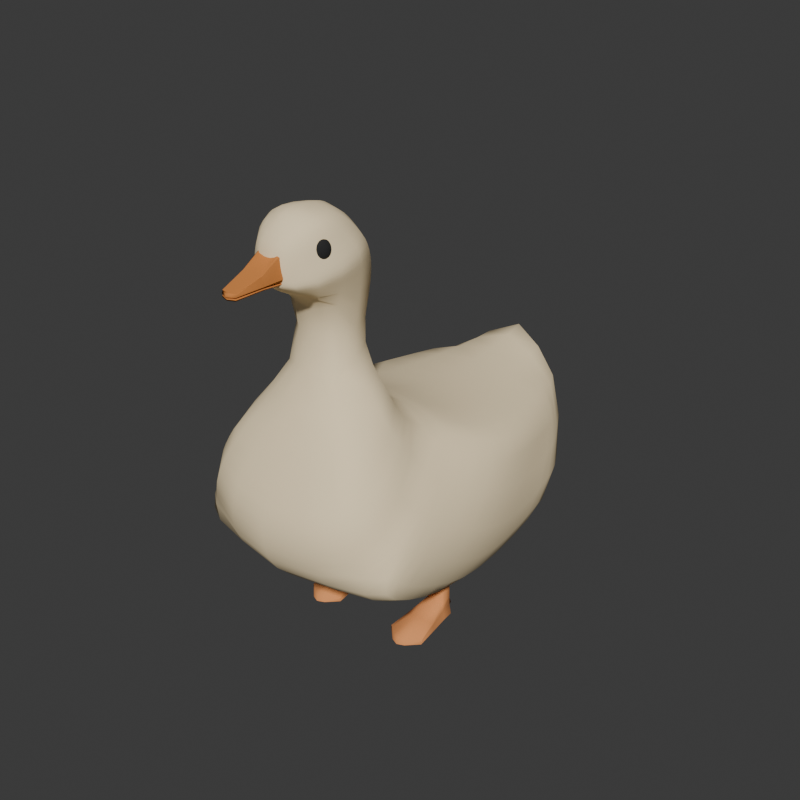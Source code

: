 # Source: goose.blend  (saved by Blender 4.4.32; exported with 4.5.12 LTS)
import bpy
from mathutils import Matrix  # noqa: F401  (used for matrix-valued properties, if any)

bpy.ops.wm.read_factory_settings(use_empty=True)
scene = bpy.context.scene
scene.name = 'Scene'

# ---- materials (node trees are filled in below, after node groups)
mat_govde = bpy.data.materials.new('govde')
mat_siyah = bpy.data.materials.new('siyah')
mat_gaga = bpy.data.materials.new('gaga')
mat_ayak = bpy.data.materials.new('ayak')

# ---- node groups
ng_smooth_by_angle = bpy.data.node_groups.new('Smooth by Angle', 'GeometryNodeTree')
_s = ng_smooth_by_angle.interface.new_socket(name='Mesh', in_out='OUTPUT', socket_type='NodeSocketGeometry')
_s = ng_smooth_by_angle.interface.new_socket(name='Mesh', in_out='INPUT', socket_type='NodeSocketGeometry')
_s = ng_smooth_by_angle.interface.new_socket(name='Angle', in_out='INPUT', socket_type='NodeSocketFloat')
_s.subtype = 'ANGLE'
_s.default_value = 0.5236
_s.min_value = 0.0
_s.max_value = 3.142
_s.description = 'Maximum face angle for smooth edges'
_s = ng_smooth_by_angle.interface.new_socket(name='Ignore Sharpness', in_out='INPUT', socket_type='NodeSocketBool')
_s.force_non_field = True
ng_smooth_by_angle.description = 'Set the sharpness of mesh edges based on the angle between the neighboring faces'
ng_smooth_by_angle.is_modifier = True
_N = ng_smooth_by_angle.nodes; _L = ng_smooth_by_angle.links
n0 = _N.new('GeometryNodeSetShadeSmooth'); n0.name = 'Set Shade Smooth'; n0.location = (120, -80)
n0.domain = 'EDGE'
n1 = _N.new('GeometryNodeSetShadeSmooth'); n1.name = 'Set Shade Smooth.001'; n1.location = (300, -80)
n2 = _N.new('NodeGroupOutput'); n2.name = 'Group Output'; n2.location = (480, -80)
n3 = _N.new('GeometryNodeInputMeshEdgeAngle'); n3.name = 'Edge Angle'; n3.location = (-440, -240)
n4 = _N.new('NodeGroupInput'); n4.name = 'Group Input'; n4.location = (-80, -80)
n5 = _N.new('GeometryNodeInputEdgeSmooth'); n5.name = 'Is Edge Smooth'; n5.location = (-260, -120)
n6 = _N.new('GeometryNodeInputShadeSmooth'); n6.name = 'Is Shade Smooth'; n6.location = (-440, -397)
n7 = _N.new('FunctionNodeCompare'); n7.name = 'Compare'; n7.location = (-260, -260)
n7.operation = 'LESS_EQUAL'
n7.inputs[6].default_value = (0.0, 0.0, 0.0, 0.0)
n7.inputs[7].default_value = (0.0, 0.0, 0.0, 0.0)
n8 = _N.new('FunctionNodeBooleanMath'); n8.name = 'Boolean Math.001'; n8.location = (-80, -260)
n9 = _N.new('NodeGroupInput'); n9.name = 'Group Input.001'; n9.location = (-440, -329)
n10 = _N.new('NodeGroupInput'); n10.name = 'Group Input.002'; n10.location = (-259, -189)
n11 = _N.new('FunctionNodeBooleanMath'); n11.name = 'Boolean Math'; n11.location = (-80, -149)
n11.operation = 'OR'
n12 = _N.new('FunctionNodeBooleanMath'); n12.name = 'Boolean Math.002'; n12.location = (-260, -380)
n12.operation = 'OR'
n13 = _N.new('NodeGroupInput'); n13.name = 'Group Input.003'; n13.location = (-440, -460)
_L.new(n3.outputs[0], n7.inputs[0])
_L.new(n1.outputs[0], n2.inputs[0])
_L.new(n9.outputs[1], n7.inputs[1])
_L.new(n7.outputs[0], n8.inputs[0])
_L.new(n4.outputs[0], n0.inputs[0])
_L.new(n0.outputs[0], n1.inputs[0])
_L.new(n8.outputs[0], n0.inputs[2])
_L.new(n10.outputs[2], n11.inputs[1])
_L.new(n5.outputs[0], n11.inputs[0])
_L.new(n11.outputs[0], n0.inputs[1])
_L.new(n13.outputs[2], n12.inputs[1])
_L.new(n6.outputs[0], n12.inputs[0])
_L.new(n12.outputs[0], n8.inputs[1])
n2.is_active_output = True
ng_smooth_by_angle_002 = bpy.data.node_groups.new('Smooth by Angle.002', 'GeometryNodeTree')
_s = ng_smooth_by_angle_002.interface.new_socket(name='Mesh', in_out='OUTPUT', socket_type='NodeSocketGeometry')
_s = ng_smooth_by_angle_002.interface.new_socket(name='Mesh', in_out='INPUT', socket_type='NodeSocketGeometry')
_s = ng_smooth_by_angle_002.interface.new_socket(name='Angle', in_out='INPUT', socket_type='NodeSocketFloat')
_s.subtype = 'ANGLE'
_s.default_value = 0.5236
_s.min_value = 0.0
_s.max_value = 3.142
_s.description = 'Maximum face angle for smooth edges'
_s = ng_smooth_by_angle_002.interface.new_socket(name='Ignore Sharpness', in_out='INPUT', socket_type='NodeSocketBool')
_s.force_non_field = True
ng_smooth_by_angle_002.description = 'Set the sharpness of mesh edges based on the angle between the neighboring faces'
ng_smooth_by_angle_002.is_modifier = True
_N = ng_smooth_by_angle_002.nodes; _L = ng_smooth_by_angle_002.links
n0 = _N.new('GeometryNodeSetShadeSmooth'); n0.name = 'Set Shade Smooth'; n0.location = (120, -80)
n0.domain = 'EDGE'
n1 = _N.new('GeometryNodeSetShadeSmooth'); n1.name = 'Set Shade Smooth.001'; n1.location = (300, -80)
n2 = _N.new('NodeGroupOutput'); n2.name = 'Group Output'; n2.location = (480, -80)
n3 = _N.new('GeometryNodeInputMeshEdgeAngle'); n3.name = 'Edge Angle'; n3.location = (-440, -240)
n4 = _N.new('NodeGroupInput'); n4.name = 'Group Input'; n4.location = (-80, -80)
n5 = _N.new('GeometryNodeInputEdgeSmooth'); n5.name = 'Is Edge Smooth'; n5.location = (-260, -120)
n6 = _N.new('GeometryNodeInputShadeSmooth'); n6.name = 'Is Shade Smooth'; n6.location = (-440, -397)
n7 = _N.new('FunctionNodeCompare'); n7.name = 'Compare'; n7.location = (-260, -260)
n7.operation = 'LESS_EQUAL'
n7.inputs[6].default_value = (0.0, 0.0, 0.0, 0.0)
n7.inputs[7].default_value = (0.0, 0.0, 0.0, 0.0)
n8 = _N.new('FunctionNodeBooleanMath'); n8.name = 'Boolean Math.001'; n8.location = (-80, -260)
n9 = _N.new('NodeGroupInput'); n9.name = 'Group Input.001'; n9.location = (-440, -329)
n10 = _N.new('NodeGroupInput'); n10.name = 'Group Input.002'; n10.location = (-259, -189)
n11 = _N.new('FunctionNodeBooleanMath'); n11.name = 'Boolean Math'; n11.location = (-80, -149)
n11.operation = 'OR'
n12 = _N.new('FunctionNodeBooleanMath'); n12.name = 'Boolean Math.002'; n12.location = (-260, -380)
n12.operation = 'OR'
n13 = _N.new('NodeGroupInput'); n13.name = 'Group Input.003'; n13.location = (-440, -460)
_L.new(n3.outputs[0], n7.inputs[0])
_L.new(n1.outputs[0], n2.inputs[0])
_L.new(n9.outputs[1], n7.inputs[1])
_L.new(n7.outputs[0], n8.inputs[0])
_L.new(n4.outputs[0], n0.inputs[0])
_L.new(n0.outputs[0], n1.inputs[0])
_L.new(n8.outputs[0], n0.inputs[2])
_L.new(n10.outputs[2], n11.inputs[1])
_L.new(n5.outputs[0], n11.inputs[0])
_L.new(n11.outputs[0], n0.inputs[1])
_L.new(n13.outputs[2], n12.inputs[1])
_L.new(n6.outputs[0], n12.inputs[0])
_L.new(n12.outputs[0], n8.inputs[1])
n2.is_active_output = True

# ---- material node trees
mat_govde.use_nodes = True; mat_govde.node_tree.nodes.clear()
_N = mat_govde.node_tree.nodes; _L = mat_govde.node_tree.links
n0 = _N.new('ShaderNodeBsdfPrincipled'); n0.name = 'Principled BSDF'; n0.location = (10, 300)
n0.inputs[0].default_value = (1.0, 0.8228, 0.5264, 1.0)
n0.inputs[2].default_value = 1.0
n0.inputs[3].default_value = 1.2
n1 = _N.new('ShaderNodeOutputMaterial'); n1.name = 'Material Output'; n1.location = (300, 300)
_L.new(n0.outputs[0], n1.inputs[0])
n1.is_active_output = True
mat_siyah.use_nodes = True; mat_siyah.node_tree.nodes.clear()
_N = mat_siyah.node_tree.nodes; _L = mat_siyah.node_tree.links
n0 = _N.new('ShaderNodeBsdfPrincipled'); n0.name = 'Principled BSDF'; n0.location = (10, 300)
n0.inputs[0].default_value = (0.01712, 0.01712, 0.01712, 1.0)
n0.inputs[2].default_value = 1.0
n1 = _N.new('ShaderNodeOutputMaterial'); n1.name = 'Material Output'; n1.location = (300, 300)
_L.new(n0.outputs[0], n1.inputs[0])
n1.is_active_output = True
mat_gaga.use_nodes = True; mat_gaga.node_tree.nodes.clear()
_N = mat_gaga.node_tree.nodes; _L = mat_gaga.node_tree.links
n0 = _N.new('ShaderNodeBsdfPrincipled'); n0.name = 'Principled BSDF'; n0.location = (10, 300)
n0.inputs[0].default_value = (0.6502, 0.2404, 0.06652, 1.0)
n0.inputs[2].default_value = 1.0
n0.inputs[3].default_value = 1.0
n1 = _N.new('ShaderNodeOutputMaterial'); n1.name = 'Material Output'; n1.location = (300, 300)
_L.new(n0.outputs[0], n1.inputs[0])
n1.is_active_output = True
mat_ayak.use_nodes = True; mat_ayak.node_tree.nodes.clear()
_N = mat_ayak.node_tree.nodes; _L = mat_ayak.node_tree.links
n0 = _N.new('ShaderNodeBsdfPrincipled'); n0.name = 'Principled BSDF'; n0.location = (10, 300)
n0.inputs[0].default_value = (0.814, 0.3216, 0.1115, 1.0)
n0.inputs[2].default_value = 1.0
n0.inputs[3].default_value = 1.4
n1 = _N.new('ShaderNodeOutputMaterial'); n1.name = 'Material Output'; n1.location = (300, 300)
_L.new(n0.outputs[0], n1.inputs[0])
n1.is_active_output = True

# ---- world
world_world = bpy.data.worlds.new('World'); scene.world = world_world
world_world.use_nodes = True; world_world.node_tree.nodes.clear()
_N = world_world.node_tree.nodes; _L = world_world.node_tree.links
n0 = _N.new('ShaderNodeOutputWorld'); n0.name = 'World Output'; n0.location = (300, 300)
n1 = _N.new('ShaderNodeBackground'); n1.name = 'Background'; n1.location = (10, 300)
n1.inputs[0].default_value = (0.05088, 0.05088, 0.05088, 1.0)
_L.new(n1.outputs[0], n0.inputs[0])
n0.is_active_output = True
world_world.color = (0.05088, 0.05088, 0.05088)
world_world.sun_shadow_jitter_overblur = 0.0

# ---- meshes
me_cube_001 = bpy.data.meshes.new('Cube.001')
me_cube_001.from_pydata([(0.0, -0.0199, -0.0232), (0.0, 0.07637, 0.1394), (0.0, -0.1396, 0.03403), (0.0, 0.0018, 0.1582), (0.0, -0.0676, -0.0152), (0.0, 0.0338, 0.1465), (0.0, 0.0309, -0.0239), (0.0, 0.1272, 0.1382), (0.0, 0.1038, -0.0132), (0.0, 0.1912, 0.1439), (0.0, 0.1368, 0.01583), (0.0, 0.2217, 0.1633), (0.0, 0.1914, 0.0712), (0.0, -0.1517, 0.0547), (0.0, -0.0163, 0.1671), (0.0, -0.0397, 0.1997), (0.0, -0.1483, 0.1195), (0.0, -0.1583, 0.0979), (0.0, -0.03613, 0.1853), (-0.08207, -0.1503, 0.1038), (-0.05807, -0.04503, 0.1848), (-0.09247, 0.1365, 0.02353), (-0.0555, 0.2033, 0.1305), (-0.08677, 0.164, 0.05383), (-0.1052, -0.1217, 0.0595), (-0.07697, -0.0243, 0.1434), (-0.07817, -0.1012, 0.146), (-0.1049, -0.0797, 0.1073), (0.0, -0.0309, 0.1758), (0.0, -0.1583, 0.069), (-0.07607, -0.1403, 0.1254), (-0.05207, -0.0488, 0.2008), (-0.06817, -0.1012, 0.1611), (0.0, -0.04147, 0.2255), (0.0, -0.1317, 0.1555), (-0.05207, -0.127, 0.1581), (-0.02021, -0.05037, 0.2278), (-0.02253, -0.0912, 0.2123), (0.0, -0.095, 0.2115), (-0.03157, -0.04471, 0.2715), (-0.0324, -0.09077, 0.2762), (-2.401e-11, -0.03991, 0.2754), (-2.401e-11, -0.09226, 0.2739), (-0.03636, -0.04644, 0.2976), (-0.03488, -0.09388, 0.2863), (-2.401e-11, -0.04148, 0.3007), (-0.03524, -0.04955, 0.3098), (-0.04137, -0.09655, 0.2955), (-2.401e-11, -0.04308, 0.3113), (-0.03325, -0.0531, 0.3199), (-0.04605, -0.09588, 0.3047), (-2.401e-11, -0.04853, 0.3197), (-0.02981, -0.05972, 0.3291), (-0.039, -0.09955, 0.3177), (-2.401e-11, -0.05346, 0.3263), (-0.02714, -0.06696, 0.3361), (-0.03508, -0.1058, 0.3278), (-8.776e-11, -0.06252, 0.3378), (-0.0222, -0.07788, 0.3427), (-0.03154, -0.1088, 0.3378), (-1.362e-10, -0.07399, 0.3454), (-0.01578, -0.09067, 0.3464), (-0.02239, -0.1115, 0.3434), (-1.362e-10, -0.08244, 0.3472), (-0.002575, -0.1042, 0.3496), (-0.01558, -0.1097, 0.3464), (-1.362e-10, -0.09831, 0.3496), (-1.362e-10, -0.1134, 0.348), (-0.02048, -0.1218, 0.2873), (-2.401e-11, -0.1222, 0.2833), (-0.02169, -0.1305, 0.2915), (-2.401e-11, -0.1309, 0.2911), (-0.02246, -0.1355, 0.2946), (-2.401e-11, -0.1354, 0.2949), (-0.01823, -0.1373, 0.2969), (-2.401e-11, -0.1364, 0.2976), (-0.01806, -0.1382, 0.3074), (-2.401e-11, -0.1372, 0.3071), (-0.01676, -0.1373, 0.3146), (-2.401e-11, -0.1364, 0.3153), (-0.01339, -0.1368, 0.3255), (-2.401e-11, -0.135, 0.3265), (-0.0138, -0.1232, 0.3393), (-8.776e-11, -0.1238, 0.341), (-6.143e-11, -0.1197, 0.3447), (-0.1083, -0.1115, 0.0449), (-0.1024, -0.0576, 0.0188), (-0.09507, -0.0162, -0.0065), (-0.1025, 0.0665, 0.1095), (-0.1046, 0.0183, 0.1182), (-0.08567, -0.0121, 0.1347), (-0.09467, 0.0292, -0.0075), (-0.09077, 0.1189, 0.1015), (-0.07977, 0.1533, 0.1012), (-0.1049, 0.1216, 0.0501), (-0.09617, 0.0951, 0.0103), (-0.09207, -0.147, 0.0822), (-0.06207, -0.0395, 0.1735), (-0.08917, -0.0972, 0.138), (-0.1026, -0.1282, 0.0394), (-0.08767, -0.0649, -0.001833), (-0.07697, -0.0202, -0.01137), (-0.09797, 0.07487, 0.1322), (-0.09767, 0.02977, 0.1364), (-0.07657, -0.0001, 0.1485), (-0.079, 0.0306, -0.0154), (-0.08597, 0.1257, 0.1277), (-0.06423, 0.1774, 0.1277), (-0.1015, 0.1348, 0.0384), (-0.08707, 0.1036, 0.001067), (-0.06207, -0.01887, 0.1553), (-0.09807, -0.1397, 0.0606), (-0.09937, -0.0893, 0.1212), (-0.1131, 0.0703, 0.0426), (-0.1198, 0.0188, 0.0476), (-0.1206, -0.0273, 0.0666), (-0.1119, -0.0685, 0.0943)], [], [(104, 110, 14, 3), (0, 4, 100, 101), (4, 2, 99, 100), (102, 103, 5, 1), (103, 104, 3, 5), (1, 7, 106, 102), (101, 105, 6, 0), (9, 11, 22, 107), (108, 23, 21, 109), (105, 109, 8, 6), (7, 9, 107, 106), (12, 23, 22, 11), (10, 21, 23, 12), (107, 22, 23, 108), (109, 21, 10, 8), (20, 26, 32, 31), (2, 13, 111, 99), (96, 29, 17, 19), (97, 98, 26, 20), (28, 97, 20, 18), (98, 96, 19, 26), (111, 13, 29, 96), (14, 110, 97, 28), (18, 20, 31, 15), (26, 19, 30, 32), (19, 17, 16, 30), (35, 37, 32), (30, 16, 34, 35), (31, 32, 37, 36), (15, 31, 36, 33), (38, 37, 35, 34), (36, 37, 40, 39), (30, 35, 32), (39, 40, 44, 43), (33, 36, 39, 41), (37, 38, 42, 40), (41, 39, 43, 45), (50, 47, 72, 74), (45, 43, 46, 48), (43, 44, 47, 46), (46, 47, 50, 49), (48, 46, 49, 51), (54, 52, 55, 57), (51, 49, 52, 54), (49, 50, 53, 52), (44, 40, 68, 70), (52, 53, 56, 55), (55, 56, 59, 58), (57, 55, 58, 60), (63, 61, 64, 66), (60, 58, 61, 63), (62, 59, 80, 82), (58, 59, 62, 61), (65, 67, 66, 64), (61, 62, 65, 64), (68, 69, 71, 70), (72, 73, 75, 74), (70, 71, 73, 72), (74, 75, 77, 76), (78, 79, 81, 80), (76, 77, 79, 78), (80, 81, 83, 82), (47, 44, 70, 72), (59, 56, 78, 80), (40, 42, 69, 68), (53, 50, 74, 76), (56, 53, 76, 78), (83, 84, 67, 65, 62, 82), (98, 97, 110, 112), (96, 98, 112, 111), (85, 86, 100, 99), (86, 87, 101, 100), (88, 89, 103, 102), (89, 90, 104, 103), (87, 91, 105, 101), (92, 88, 102, 106), (94, 93, 107, 108), (95, 94, 108, 109), (93, 92, 106, 107), (91, 95, 109, 105), (90, 25, 110, 104), (24, 85, 99, 111), (25, 27, 112, 110), (27, 24, 111, 112), (91, 113, 94, 95), (113, 92, 93, 94), (87, 114, 113, 91), (114, 88, 92, 113), (86, 115, 114, 87), (115, 89, 88, 114), (85, 116, 115, 86), (116, 90, 89, 115), (24, 27, 116, 85), (27, 25, 90, 116)])
me_cube_001.polygons.foreach_set('use_smooth', [True] * 94)
_uv = me_cube_001.uv_layers.new(name='UVMap')
_uv.uv.foreach_set('vector', [0.1604, 0.3765, 0.1446, 0.354, 0.1716, 0.3025, 0.189, 0.3094, 0.5932, 0.3437, 0.5932, 0.292, 0.672, 0.295, 0.6628, 0.3434, 0.5932, 0.292, 0.5932, 0.2134, 0.6798, 0.229, 0.672, 0.295, 0.2639, 0.4414, 0.2093, 0.4195, 0.2573, 0.3364, 0.3129, 0.3585, 0.2093, 0.4195, 0.1604, 0.3765, 0.189, 0.3094, 0.2573, 0.3364, 0.3129, 0.3585, 0.3745, 0.3829, 0.33, 0.4543, 0.2639, 0.4414, 0.6628, 0.3434, 0.6617, 0.3984, 0.5932, 0.3987, 0.5932, 0.3437, 0.4519, 0.4136, 0.501, 0.433, 0.4612, 0.4684, 0.416, 0.4677, 0.1411, 0.2236, 0.0817, 0.2278, 0.1256, 0.1661, 0.1982, 0.1341, 0.6617, 0.3984, 0.6629, 0.4773, 0.5932, 0.4776, 0.5932, 0.3987, 0.3745, 0.3829, 0.4519, 0.4136, 0.416, 0.4677, 0.33, 0.4543, 0.5513, 0.3244, 0.69, 0.2988, 0.6301, 0.4669, 0.5513, 0.4897, 0.5513, 0.2075, 0.6997, 0.2258, 0.69, 0.2988, 0.5513, 0.3244, 0.06922, 0.3643, 0.009825, 0.37, 0.0817, 0.2278, 0.1411, 0.2236, 0.6629, 0.4773, 0.6675, 0.5202, 0.5932, 0.5205, 0.5932, 0.4776, 0.4958, 0.5209, 0.5829, 0.4622, 0.5829, 0.4929, 0.4915, 0.5466, 0.6689, 0.1907, 0.6689, 0.2346, 0.5299, 0.2455, 0.5372, 0.1884, 0.543, 0.285, 0.6689, 0.2609, 0.6689, 0.3136, 0.5562, 0.3246, 0.4927, 0.4978, 0.5829, 0.4315, 0.5829, 0.4622, 0.4958, 0.5209, 0.2171, 0.3864, 0.2472, 0.2955, 0.2699, 0.3119, 0.2383, 0.3948, 0.5829, 0.4315, 0.6791, 0.3328, 0.6791, 0.3767, 0.5829, 0.4622, 0.5299, 0.2455, 0.6689, 0.2346, 0.6689, 0.2609, 0.543, 0.285, 0.1977, 0.3787, 0.2216, 0.2853, 0.2472, 0.2955, 0.2171, 0.3864, 0.2383, 0.3948, 0.2699, 0.3119, 0.2943, 0.3327, 0.2629, 0.4046, 0.5829, 0.4622, 0.6791, 0.3767, 0.6644, 0.4205, 0.5829, 0.4929, 0.5562, 0.3246, 0.6689, 0.3136, 0.6689, 0.3532, 0.5773, 0.3641, 0.6206, 0.4937, 0.5683, 0.5631, 0.5829, 0.4929, 0.5773, 0.3641, 0.6689, 0.3532, 0.6689, 0.4191, 0.6089, 0.43, 0.4915, 0.5466, 0.5829, 0.4929, 0.5683, 0.5631, 0.4841, 0.5662, 0.2629, 0.4046, 0.2943, 0.3327, 0.3113, 0.3524, 0.2831, 0.4126, 0.6689, 0.4916, 0.6207, 0.4926, 0.6089, 0.43, 0.6689, 0.4191, 0.585, 0.4936, 0.6692, 0.4905, 0.67, 0.5329, 0.5668, 0.5301, 0.6644, 0.4205, 0.6206, 0.4937, 0.5829, 0.4929, 0.6081, 0.5895, 0.5915, 0.6799, 0.5602, 0.6684, 0.579, 0.5916, 0.2831, 0.4126, 0.3113, 0.3524, 0.3526, 0.365, 0.3312, 0.4316, 0.6207, 0.4926, 0.6689, 0.4916, 0.6691, 0.5297, 0.6194, 0.5308, 0.6105, 0.5318, 0.6081, 0.5895, 0.579, 0.5916, 0.5797, 0.5284, 0.5389, 0.6628, 0.5497, 0.6655, 0.5198, 0.7361, 0.5055, 0.7406, 0.5797, 0.5284, 0.579, 0.5916, 0.564, 0.5913, 0.5599, 0.5298, 0.579, 0.5916, 0.5602, 0.6684, 0.5497, 0.6655, 0.564, 0.5913, 0.564, 0.5913, 0.5497, 0.6655, 0.5389, 0.6628, 0.5506, 0.5919, 0.5599, 0.5298, 0.564, 0.5913, 0.5506, 0.5919, 0.5427, 0.5331, 0.5281, 0.5372, 0.5365, 0.5905, 0.5228, 0.5929, 0.5137, 0.5433, 0.5427, 0.5331, 0.5506, 0.5919, 0.5365, 0.5905, 0.5281, 0.5372, 0.5506, 0.5919, 0.5389, 0.6628, 0.5223, 0.6594, 0.5365, 0.5905, 0.5602, 0.6684, 0.5915, 0.6799, 0.5696, 0.7213, 0.5324, 0.741, 0.5365, 0.5905, 0.5223, 0.6594, 0.5072, 0.6556, 0.5228, 0.5929, 0.5228, 0.5929, 0.5072, 0.6556, 0.4926, 0.6515, 0.5064, 0.5971, 0.5137, 0.5433, 0.5228, 0.5929, 0.5064, 0.5971, 0.4869, 0.5596, 0.4705, 0.5745, 0.4914, 0.6044, 0.4668, 0.6183, 0.4461, 0.6063, 0.4869, 0.5596, 0.5064, 0.5971, 0.4914, 0.6044, 0.4705, 0.5745, 0.4765, 0.648, 0.4926, 0.6515, 0.4691, 0.7179, 0.4576, 0.7013, 0.5064, 0.5971, 0.4926, 0.6515, 0.4765, 0.648, 0.4914, 0.6044, 0.4609, 0.6431, 0.4312, 0.6579, 0.4461, 0.6063, 0.4668, 0.6183, 0.4914, 0.6044, 0.4765, 0.648, 0.4609, 0.6431, 0.4668, 0.6183, 0.5696, 0.7213, 0.576, 0.7568, 0.5378, 0.7755, 0.5324, 0.741, 0.5198, 0.7361, 0.5153, 0.7768, 0.4947, 0.7747, 0.5055, 0.7406, 0.5324, 0.741, 0.5378, 0.7755, 0.5153, 0.7768, 0.5198, 0.7361, 0.5055, 0.7406, 0.4947, 0.7747, 0.4773, 0.7657, 0.492, 0.734, 0.4833, 0.7287, 0.4645, 0.7556, 0.4504, 0.7377, 0.4691, 0.7179, 0.492, 0.734, 0.4773, 0.7657, 0.4645, 0.7556, 0.4833, 0.7287, 0.4691, 0.7179, 0.4504, 0.7377, 0.4421, 0.7219, 0.4576, 0.7013, 0.5497, 0.6655, 0.5602, 0.6684, 0.5324, 0.741, 0.5198, 0.7361, 0.4926, 0.6515, 0.5072, 0.6556, 0.4833, 0.7287, 0.4691, 0.7179, 0.5915, 0.6799, 0.6105, 0.7335, 0.576, 0.7568, 0.5696, 0.7213, 0.5223, 0.6594, 0.5389, 0.6628, 0.5055, 0.7406, 0.492, 0.734, 0.5072, 0.6556, 0.5223, 0.6594, 0.492, 0.734, 0.4833, 0.7287, 0.4651, 0.7512, 0.49, 0.7682, 0.5119, 0.7757, 0.4609, 0.6431, 0.4765, 0.648, 0.4576, 0.7013, 0.5829, 0.4315, 0.2472, 0.2955, 0.2216, 0.2853, 0.4616, 0.3499, 0.543, 0.285, 0.5829, 0.4315, 0.4616, 0.3499, 0.5299, 0.2455, 0.618, 0.2547, 0.6036, 0.3057, 0.672, 0.295, 0.6798, 0.229, 0.6036, 0.3057, 0.5866, 0.3385, 0.6628, 0.3434, 0.672, 0.295, 0.2915, 0.4157, 0.2599, 0.4041, 0.2093, 0.4195, 0.2639, 0.4414, 0.2599, 0.4041, 0.2192, 0.3637, 0.1604, 0.3765, 0.2093, 0.4195, 0.5866, 0.3385, 0.545, 0.3615, 0.6617, 0.3984, 0.6628, 0.3434, 0.2902, 0.4017, 0.2915, 0.4157, 0.2639, 0.4414, 0.33, 0.4543, 0.07348, 0.1975, 0.164, 0.353, 0.06922, 0.3643, 0.1411, 0.2236, 0.4746, 0.3808, 0.07348, 0.1975, 0.1411, 0.2236, 0.6629, 0.4773, 0.164, 0.353, 0.2902, 0.4017, 0.33, 0.4543, 0.06922, 0.3643, 0.545, 0.3615, 0.4746, 0.3808, 0.6629, 0.4773, 0.6617, 0.3984, 0.2192, 0.3637, 0.2212, 0.3603, 0.1446, 0.354, 0.1604, 0.3765, 0.5047, 0.2468, 0.5027, 0.2215, 0.5372, 0.1884, 0.5299, 0.2455, 0.2212, 0.3603, 0.4186, 0.3444, 0.4478, 0.3622, 0.1446, 0.354, 0.4186, 0.3444, 0.5047, 0.2468, 0.5299, 0.2455, 0.4478, 0.3622, 0.545, 0.3615, 0.2499, 0.2873, 0.07348, 0.1975, 0.4746, 0.3808, 0.2499, 0.2873, 0.2902, 0.4017, 0.164, 0.353, 0.07348, 0.1975, 0.5866, 0.3385, 0.323, 0.3155, 0.2499, 0.2873, 0.545, 0.3615, 0.323, 0.3155, 0.2915, 0.4157, 0.2902, 0.4017, 0.2499, 0.2873, 0.6036, 0.3057, 0.3546, 0.3196, 0.323, 0.3155, 0.5866, 0.3385, 0.3546, 0.3196, 0.2599, 0.4041, 0.2915, 0.4157, 0.323, 0.3155, 0.618, 0.2547, 0.3765, 0.3127, 0.3546, 0.3196, 0.6036, 0.3057, 0.3765, 0.3127, 0.2192, 0.3637, 0.2599, 0.4041, 0.3546, 0.3196, 0.5047, 0.2468, 0.4186, 0.3444, 0.354, 0.3063, 0.5027, 0.2215, 0.4186, 0.3444, 0.2212, 0.3603, 0.2192, 0.3637, 0.354, 0.3063])
me_cube_001.materials.append(mat_govde)
me_cube_001.update()
me_sphere_004 = bpy.data.meshes.new('Sphere.004')
me_sphere_004.from_pydata([(0.0, 0.007071, 0.007071), (0.0, 0.01, 0.0), (0.0, 0.007071, -0.007071), (0.0009905, 0.003696, 0.009239), (0.00183, 0.00683, 0.007071), (0.002391, 0.008924, 0.003827), (0.002588, 0.009659, 0.0), (0.002391, 0.008924, -0.003827), (0.00183, 0.00683, -0.007071), (0.0009905, 0.003696, -0.009239), (0.001913, 0.003314, 0.009239), (0.003536, 0.006124, 0.007071), (0.004619, 0.008001, 0.003827), (0.005, 0.00866, 0.0), (0.004619, 0.008001, -0.003827), (0.003536, 0.006124, -0.007071), (0.001913, 0.003314, -0.009239), (0.002706, 0.002706, 0.009239), (0.005, 0.005, 0.007071), (0.006533, 0.006533, 0.003827), (0.007071, 0.007071, 0.0), (0.006533, 0.006533, -0.003827), (0.005, 0.005, -0.007071), (0.002706, 0.002706, -0.009239), (0.003314, 0.001913, 0.009239), (0.006124, 0.003536, 0.007071), (0.008001, 0.004619, 0.003827), (0.00866, 0.005, 0.0), (0.008001, 0.004619, -0.003827), (0.006124, 0.003536, -0.007071), (0.003314, 0.001913, -0.009239), (0.003696, 0.0009905, 0.009239), (0.00683, 0.00183, 0.007071), (0.008924, 0.002391, 0.003827), (0.009659, 0.002588, 0.0), (0.008924, 0.002391, -0.003827), (0.00683, 0.00183, -0.007071), (0.003696, 0.0009905, -0.009239), (0.003827, -1.164e-10, 0.009239), (0.007071, -4.657e-10, 0.007071), (0.009239, 4.657e-10, 0.003827), (0.01, -1.164e-09, 0.0), (0.009239, 4.657e-10, -0.003827), (0.007071, -4.657e-10, -0.007071), (0.003827, -1.164e-10, -0.009239), (0.003696, -0.0009905, 0.009239), (0.00683, -0.00183, 0.007071), (0.008924, -0.002391, 0.003827), (0.009659, -0.002588, 0.0), (0.008924, -0.002391, -0.003827), (0.00683, -0.00183, -0.007071), (0.003696, -0.0009905, -0.009239), (0.003314, -0.001913, 0.009239), (0.006124, -0.003536, 0.007071), (0.008001, -0.004619, 0.003827), (0.00866, -0.005, 0.0), (0.008001, -0.004619, -0.003827), (0.006124, -0.003536, -0.007071), (0.003314, -0.001913, -0.009239), (0.002706, -0.002706, 0.009239), (0.005, -0.005, 0.007071), (0.006533, -0.006533, 0.003827), (0.007071, -0.007071, 0.0), (0.006533, -0.006533, -0.003827), (0.005, -0.005, -0.007071), (0.002706, -0.002706, -0.009239), (0.001913, -0.003314, 0.009239), (0.003536, -0.006124, 0.007071), (0.004619, -0.008001, 0.003827), (0.005, -0.00866, 0.0), (0.004619, -0.008001, -0.003827), (0.003536, -0.006124, -0.007071), (0.001913, -0.003314, -0.009239), (0.0009905, -0.003696, 0.009239), (0.00183, -0.00683, 0.007071), (0.002391, -0.008924, 0.003827), (0.002588, -0.009659, 0.0), (0.002391, -0.008924, -0.003827), (0.00183, -0.00683, -0.007071), (0.0009905, -0.003696, -0.009239), (-1.164e-10, -0.003827, 0.009239), (-3.492e-10, -0.007071, 0.007071), (4.657e-10, -0.009239, 0.003827), (-1.164e-09, -0.01, 0.0), (4.657e-10, -0.009239, -0.003827), (-3.492e-10, -0.007071, -0.007071), (-1.164e-10, -0.003827, -0.009239), (0.0, 0.0, -0.01), (-0.0009905, -0.003696, 0.009239), (-0.00183, -0.00683, 0.007071), (-0.002391, -0.008924, 0.003827), (-0.002588, -0.009659, 0.0), (-0.002391, -0.008924, -0.003827), (-0.00183, -0.00683, -0.007071), (-0.0009905, -0.003696, -0.009239), (-0.001913, -0.003314, 0.009239), (-0.003536, -0.006124, 0.007071), (-0.004619, -0.008001, 0.003827), (-0.005, -0.00866, 0.0), (-0.004619, -0.008001, -0.003827), (-0.003536, -0.006124, -0.007071), (-0.001913, -0.003314, -0.009239), (-0.002706, -0.002706, 0.009239), (-0.005, -0.005, 0.007071), (-0.006533, -0.006533, 0.003827), (-0.007071, -0.007071, 0.0), (-0.006533, -0.006533, -0.003827), (-0.005, -0.005, -0.007071), (-0.002706, -0.002706, -0.009239), (0.0, 0.0, 0.01), (-0.003314, -0.001913, 0.009239), (-0.006124, -0.003536, 0.007071), (-0.008001, -0.004619, 0.003827), (-0.00866, -0.005, 0.0), (-0.008001, -0.004619, -0.003827), (-0.006124, -0.003536, -0.007071), (-0.003314, -0.001913, -0.009239), (-0.003696, -0.0009905, 0.009239), (-0.00683, -0.00183, 0.007071), (-0.008924, -0.002391, 0.003827), (-0.009659, -0.002588, 0.0), (-0.008924, -0.002391, -0.003827), (-0.00683, -0.00183, -0.007071), (-0.003696, -0.0009905, -0.009239), (-0.003827, 1.164e-10, 0.009239), (-0.007071, 3.492e-10, 0.007071), (-0.009239, 0.0, 0.003827), (-0.01, 2.095e-09, 0.0), (-0.009239, 0.0, -0.003827), (-0.007071, 3.492e-10, -0.007071), (-0.003827, 1.164e-10, -0.009239), (-0.003696, 0.0009905, 0.009239), (-0.00683, 0.00183, 0.007071), (-0.008924, 0.002391, 0.003827), (-0.009659, 0.002588, 0.0), (-0.008924, 0.002391, -0.003827), (-0.00683, 0.00183, -0.007071), (-0.003696, 0.0009905, -0.009239), (-0.003314, 0.001913, 0.009239), (-0.006124, 0.003536, 0.007071), (-0.008001, 0.004619, 0.003827), (-0.00866, 0.005, 0.0), (-0.008001, 0.004619, -0.003827), (-0.006124, 0.003536, -0.007071), (-0.003314, 0.001913, -0.009239), (-0.002706, 0.002706, 0.009239), (-0.005, 0.005, 0.007071), (-0.006533, 0.006533, 0.003827), (-0.007071, 0.007071, 0.0), (-0.006533, 0.006533, -0.003827), (-0.005, 0.005, -0.007071), (-0.002706, 0.002706, -0.009239), (-0.001913, 0.003314, 0.009239), (-0.003536, 0.006124, 0.007071), (-0.004619, 0.008001, 0.003827), (-0.005, 0.00866, 0.0), (-0.004619, 0.008001, -0.003827), (-0.003536, 0.006124, -0.007071), (-0.001913, 0.003314, -0.009239), (-0.0009905, 0.003696, 0.009239), (-0.00183, 0.00683, 0.007071), (-0.002391, 0.008924, 0.003827), (-0.002588, 0.009659, 0.0), (-0.002391, 0.008924, -0.003827), (-0.00183, 0.00683, -0.007071), (-0.0009905, 0.003696, -0.009239), (1.164e-10, 0.003827, 0.009239), (0.0, 0.009239, 0.003827), (0.0, 0.009239, -0.003827), (1.164e-10, 0.003827, -0.009239)], [], [(168, 1, 6, 7), (167, 0, 4, 5), (166, 109, 3), (87, 169, 9), (2, 168, 7, 8), (1, 167, 5, 6), (0, 166, 3, 4), (169, 2, 8, 9), (87, 9, 16), (8, 7, 14, 15), (6, 5, 12, 13), (4, 3, 10, 11), (9, 8, 15, 16), (7, 6, 13, 14), (5, 4, 11, 12), (3, 109, 10), (11, 10, 17, 18), (16, 15, 22, 23), (14, 13, 20, 21), (12, 11, 18, 19), (10, 109, 17), (87, 16, 23), (15, 14, 21, 22), (13, 12, 19, 20), (23, 22, 29, 30), (21, 20, 27, 28), (19, 18, 25, 26), (17, 109, 24), (87, 23, 30), (22, 21, 28, 29), (20, 19, 26, 27), (18, 17, 24, 25), (24, 109, 31), (87, 30, 37), (29, 28, 35, 36), (27, 26, 33, 34), (25, 24, 31, 32), (30, 29, 36, 37), (28, 27, 34, 35), (26, 25, 32, 33), (36, 35, 42, 43), (34, 33, 40, 41), (32, 31, 38, 39), (37, 36, 43, 44), (35, 34, 41, 42), (33, 32, 39, 40), (31, 109, 38), (87, 37, 44), (44, 43, 50, 51), (42, 41, 48, 49), (40, 39, 46, 47), (38, 109, 45), (87, 44, 51), (43, 42, 49, 50), (41, 40, 47, 48), (39, 38, 45, 46), (49, 48, 55, 56), (47, 46, 53, 54), (45, 109, 52), (87, 51, 58), (50, 49, 56, 57), (48, 47, 54, 55), (46, 45, 52, 53), (51, 50, 57, 58), (87, 58, 65), (57, 56, 63, 64), (55, 54, 61, 62), (53, 52, 59, 60), (58, 57, 64, 65), (56, 55, 62, 63), (54, 53, 60, 61), (52, 109, 59), (62, 61, 68, 69), (60, 59, 66, 67), (65, 64, 71, 72), (63, 62, 69, 70), (61, 60, 67, 68), (59, 109, 66), (87, 65, 72), (64, 63, 70, 71), (72, 71, 78, 79), (70, 69, 76, 77), (68, 67, 74, 75), (66, 109, 73), (87, 72, 79), (71, 70, 77, 78), (69, 68, 75, 76), (67, 66, 73, 74), (75, 74, 81, 82), (73, 109, 80), (87, 79, 86), (78, 77, 84, 85), (76, 75, 82, 83), (74, 73, 80, 81), (79, 78, 85, 86), (77, 76, 83, 84), (87, 86, 94), (85, 84, 92, 93), (83, 82, 90, 91), (81, 80, 88, 89), (86, 85, 93, 94), (84, 83, 91, 92), (82, 81, 89, 90), (80, 109, 88), (89, 88, 95, 96), (94, 93, 100, 101), (92, 91, 98, 99), (90, 89, 96, 97), (88, 109, 95), (87, 94, 101), (93, 92, 99, 100), (91, 90, 97, 98), (101, 100, 107, 108), (99, 98, 105, 106), (97, 96, 103, 104), (95, 109, 102), (87, 101, 108), (100, 99, 106, 107), (98, 97, 104, 105), (96, 95, 102, 103), (102, 109, 110), (87, 108, 116), (107, 106, 114, 115), (105, 104, 112, 113), (103, 102, 110, 111), (108, 107, 115, 116), (106, 105, 113, 114), (104, 103, 111, 112), (115, 114, 121, 122), (113, 112, 119, 120), (111, 110, 117, 118), (116, 115, 122, 123), (114, 113, 120, 121), (112, 111, 118, 119), (110, 109, 117), (87, 116, 123), (123, 122, 129, 130), (121, 120, 127, 128), (119, 118, 125, 126), (117, 109, 124), (87, 123, 130), (122, 121, 128, 129), (120, 119, 126, 127), (118, 117, 124, 125), (128, 127, 134, 135), (126, 125, 132, 133), (124, 109, 131), (87, 130, 137), (129, 128, 135, 136), (127, 126, 133, 134), (125, 124, 131, 132), (130, 129, 136, 137), (87, 137, 144), (136, 135, 142, 143), (134, 133, 140, 141), (132, 131, 138, 139), (137, 136, 143, 144), (135, 134, 141, 142), (133, 132, 139, 140), (131, 109, 138), (141, 140, 147, 148), (139, 138, 145, 146), (144, 143, 150, 151), (142, 141, 148, 149), (140, 139, 146, 147), (138, 109, 145), (87, 144, 151), (143, 142, 149, 150), (151, 150, 157, 158), (149, 148, 155, 156), (147, 146, 153, 154), (145, 109, 152), (87, 151, 158), (150, 149, 156, 157), (148, 147, 154, 155), (146, 145, 152, 153), (154, 153, 160, 161), (152, 109, 159), (87, 158, 165), (157, 156, 163, 164), (155, 154, 161, 162), (153, 152, 159, 160), (158, 157, 164, 165), (156, 155, 162, 163), (87, 165, 169), (164, 163, 168, 2), (162, 161, 167, 1), (160, 159, 166, 0), (165, 164, 2, 169), (163, 162, 1, 168), (161, 160, 0, 167), (159, 109, 166)])
me_sphere_004.polygons.foreach_set('use_smooth', [True] * 192)
_uv = me_sphere_004.uv_layers.new(name='UVMap')
_uv.uv.foreach_set('vector', [0.75, 0.375, 0.75, 0.5, 0.7083, 0.5, 0.7083, 0.375, 0.75, 0.625, 0.75, 0.75, 0.7083, 0.75, 0.7083, 0.625, 0.75, 0.875, 0.7292, 1.0, 0.7083, 0.875, 0.7292, 0.0, 0.75, 0.125, 0.7083, 0.125, 0.75, 0.25, 0.75, 0.375, 0.7083, 0.375, 0.7083, 0.25, 0.75, 0.5, 0.75, 0.625, 0.7083, 0.625, 0.7083, 0.5, 0.75, 0.75, 0.75, 0.875, 0.7083, 0.875, 0.7083, 0.75, 0.75, 0.125, 0.75, 0.25, 0.7083, 0.25, 0.7083, 0.125, 0.6875, 0.0, 0.7083, 0.125, 0.6667, 0.125, 0.7083, 0.25, 0.7083, 0.375, 0.6667, 0.375, 0.6667, 0.25, 0.7083, 0.5, 0.7083, 0.625, 0.6667, 0.625, 0.6667, 0.5, 0.7083, 0.75, 0.7083, 0.875, 0.6667, 0.875, 0.6667, 0.75, 0.7083, 0.125, 0.7083, 0.25, 0.6667, 0.25, 0.6667, 0.125, 0.7083, 0.375, 0.7083, 0.5, 0.6667, 0.5, 0.6667, 0.375, 0.7083, 0.625, 0.7083, 0.75, 0.6667, 0.75, 0.6667, 0.625, 0.7083, 0.875, 0.6875, 1.0, 0.6667, 0.875, 0.6667, 0.75, 0.6667, 0.875, 0.625, 0.875, 0.625, 0.75, 0.6667, 0.125, 0.6667, 0.25, 0.625, 0.25, 0.625, 0.125, 0.6667, 0.375, 0.6667, 0.5, 0.625, 0.5, 0.625, 0.375, 0.6667, 0.625, 0.6667, 0.75, 0.625, 0.75, 0.625, 0.625, 0.6667, 0.875, 0.6458, 1.0, 0.625, 0.875, 0.6458, 0.0, 0.6667, 0.125, 0.625, 0.125, 0.6667, 0.25, 0.6667, 0.375, 0.625, 0.375, 0.625, 0.25, 0.6667, 0.5, 0.6667, 0.625, 0.625, 0.625, 0.625, 0.5, 0.625, 0.125, 0.625, 0.25, 0.5833, 0.25, 0.5833, 0.125, 0.625, 0.375, 0.625, 0.5, 0.5833, 0.5, 0.5833, 0.375, 0.625, 0.625, 0.625, 0.75, 0.5833, 0.75, 0.5833, 0.625, 0.625, 0.875, 0.6042, 1.0, 0.5833, 0.875, 0.6042, 0.0, 0.625, 0.125, 0.5833, 0.125, 0.625, 0.25, 0.625, 0.375, 0.5833, 0.375, 0.5833, 0.25, 0.625, 0.5, 0.625, 0.625, 0.5833, 0.625, 0.5833, 0.5, 0.625, 0.75, 0.625, 0.875, 0.5833, 0.875, 0.5833, 0.75, 0.5833, 0.875, 0.5625, 1.0, 0.5417, 0.875, 0.5625, 0.0, 0.5833, 0.125, 0.5417, 0.125, 0.5833, 0.25, 0.5833, 0.375, 0.5417, 0.375, 0.5417, 0.25, 0.5833, 0.5, 0.5833, 0.625, 0.5417, 0.625, 0.5417, 0.5, 0.5833, 0.75, 0.5833, 0.875, 0.5417, 0.875, 0.5417, 0.75, 0.5833, 0.125, 0.5833, 0.25, 0.5417, 0.25, 0.5417, 0.125, 0.5833, 0.375, 0.5833, 0.5, 0.5417, 0.5, 0.5417, 0.375, 0.5833, 0.625, 0.5833, 0.75, 0.5417, 0.75, 0.5417, 0.625, 0.5417, 0.25, 0.5417, 0.375, 0.5, 0.375, 0.5, 0.25, 0.5417, 0.5, 0.5417, 0.625, 0.5, 0.625, 0.5, 0.5, 0.5417, 0.75, 0.5417, 0.875, 0.5, 0.875, 0.5, 0.75, 0.5417, 0.125, 0.5417, 0.25, 0.5, 0.25, 0.5, 0.125, 0.5417, 0.375, 0.5417, 0.5, 0.5, 0.5, 0.5, 0.375, 0.5417, 0.625, 0.5417, 0.75, 0.5, 0.75, 0.5, 0.625, 0.5417, 0.875, 0.5208, 1.0, 0.5, 0.875, 0.5208, 0.0, 0.5417, 0.125, 0.5, 0.125, 0.5, 0.125, 0.5, 0.25, 0.4583, 0.25, 0.4583, 0.125, 0.5, 0.375, 0.5, 0.5, 0.4583, 0.5, 0.4583, 0.375, 0.5, 0.625, 0.5, 0.75, 0.4583, 0.75, 0.4583, 0.625, 0.5, 0.875, 0.4792, 1.0, 0.4583, 0.875, 0.4792, 0.0, 0.5, 0.125, 0.4583, 0.125, 0.5, 0.25, 0.5, 0.375, 0.4583, 0.375, 0.4583, 0.25, 0.5, 0.5, 0.5, 0.625, 0.4583, 0.625, 0.4583, 0.5, 0.5, 0.75, 0.5, 0.875, 0.4583, 0.875, 0.4583, 0.75, 0.4583, 0.375, 0.4583, 0.5, 0.4167, 0.5, 0.4167, 0.375, 0.4583, 0.625, 0.4583, 0.75, 0.4167, 0.75, 0.4167, 0.625, 0.4583, 0.875, 0.4375, 1.0, 0.4167, 0.875, 0.4375, 0.0, 0.4583, 0.125, 0.4167, 0.125, 0.4583, 0.25, 0.4583, 0.375, 0.4167, 0.375, 0.4167, 0.25, 0.4583, 0.5, 0.4583, 0.625, 0.4167, 0.625, 0.4167, 0.5, 0.4583, 0.75, 0.4583, 0.875, 0.4167, 0.875, 0.4167, 0.75, 0.4583, 0.125, 0.4583, 0.25, 0.4167, 0.25, 0.4167, 0.125, 0.3958, 0.0, 0.4167, 0.125, 0.375, 0.125, 0.4167, 0.25, 0.4167, 0.375, 0.375, 0.375, 0.375, 0.25, 0.4167, 0.5, 0.4167, 0.625, 0.375, 0.625, 0.375, 0.5, 0.4167, 0.75, 0.4167, 0.875, 0.375, 0.875, 0.375, 0.75, 0.4167, 0.125, 0.4167, 0.25, 0.375, 0.25, 0.375, 0.125, 0.4167, 0.375, 0.4167, 0.5, 0.375, 0.5, 0.375, 0.375, 0.4167, 0.625, 0.4167, 0.75, 0.375, 0.75, 0.375, 0.625, 0.4167, 0.875, 0.3958, 1.0, 0.375, 0.875, 0.375, 0.5, 0.375, 0.625, 0.3333, 0.625, 0.3333, 0.5, 0.375, 0.75, 0.375, 0.875, 0.3333, 0.875, 0.3333, 0.75, 0.375, 0.125, 0.375, 0.25, 0.3333, 0.25, 0.3333, 0.125, 0.375, 0.375, 0.375, 0.5, 0.3333, 0.5, 0.3333, 0.375, 0.375, 0.625, 0.375, 0.75, 0.3333, 0.75, 0.3333, 0.625, 0.375, 0.875, 0.3542, 1.0, 0.3333, 0.875, 0.3542, 0.0, 0.375, 0.125, 0.3333, 0.125, 0.375, 0.25, 0.375, 0.375, 0.3333, 0.375, 0.3333, 0.25, 0.3333, 0.125, 0.3333, 0.25, 0.2917, 0.25, 0.2917, 0.125, 0.3333, 0.375, 0.3333, 0.5, 0.2917, 0.5, 0.2917, 0.375, 0.3333, 0.625, 0.3333, 0.75, 0.2917, 0.75, 0.2917, 0.625, 0.3333, 0.875, 0.3125, 1.0, 0.2917, 0.875, 0.3125, 0.0, 0.3333, 0.125, 0.2917, 0.125, 0.3333, 0.25, 0.3333, 0.375, 0.2917, 0.375, 0.2917, 0.25, 0.3333, 0.5, 0.3333, 0.625, 0.2917, 0.625, 0.2917, 0.5, 0.3333, 0.75, 0.3333, 0.875, 0.2917, 0.875, 0.2917, 0.75, 0.2917, 0.625, 0.2917, 0.75, 0.25, 0.75, 0.25, 0.625, 0.2917, 0.875, 0.2708, 1.0, 0.25, 0.875, 0.2708, 0.0, 0.2917, 0.125, 0.25, 0.125, 0.2917, 0.25, 0.2917, 0.375, 0.25, 0.375, 0.25, 0.25, 0.2917, 0.5, 0.2917, 0.625, 0.25, 0.625, 0.25, 0.5, 0.2917, 0.75, 0.2917, 0.875, 0.25, 0.875, 0.25, 0.75, 0.2917, 0.125, 0.2917, 0.25, 0.25, 0.25, 0.25, 0.125, 0.2917, 0.375, 0.2917, 0.5, 0.25, 0.5, 0.25, 0.375, 0.2292, 0.0, 0.25, 0.125, 0.2083, 0.125, 0.25, 0.25, 0.25, 0.375, 0.2083, 0.375, 0.2083, 0.25, 0.25, 0.5, 0.25, 0.625, 0.2083, 0.625, 0.2083, 0.5, 0.25, 0.75, 0.25, 0.875, 0.2083, 0.875, 0.2083, 0.75, 0.25, 0.125, 0.25, 0.25, 0.2083, 0.25, 0.2083, 0.125, 0.25, 0.375, 0.25, 0.5, 0.2083, 0.5, 0.2083, 0.375, 0.25, 0.625, 0.25, 0.75, 0.2083, 0.75, 0.2083, 0.625, 0.25, 0.875, 0.2292, 1.0, 0.2083, 0.875, 0.2083, 0.75, 0.2083, 0.875, 0.1667, 0.875, 0.1667, 0.75, 0.2083, 0.125, 0.2083, 0.25, 0.1667, 0.25, 0.1667, 0.125, 0.2083, 0.375, 0.2083, 0.5, 0.1667, 0.5, 0.1667, 0.375, 0.2083, 0.625, 0.2083, 0.75, 0.1667, 0.75, 0.1667, 0.625, 0.2083, 0.875, 0.1875, 1.0, 0.1667, 0.875, 0.1875, 0.0, 0.2083, 0.125, 0.1667, 0.125, 0.2083, 0.25, 0.2083, 0.375, 0.1667, 0.375, 0.1667, 0.25, 0.2083, 0.5, 0.2083, 0.625, 0.1667, 0.625, 0.1667, 0.5, 0.1667, 0.125, 0.1667, 0.25, 0.125, 0.25, 0.125, 0.125, 0.1667, 0.375, 0.1667, 0.5, 0.125, 0.5, 0.125, 0.375, 0.1667, 0.625, 0.1667, 0.75, 0.125, 0.75, 0.125, 0.625, 0.1667, 0.875, 0.1458, 1.0, 0.125, 0.875, 0.1458, 0.0, 0.1667, 0.125, 0.125, 0.125, 0.1667, 0.25, 0.1667, 0.375, 0.125, 0.375, 0.125, 0.25, 0.1667, 0.5, 0.1667, 0.625, 0.125, 0.625, 0.125, 0.5, 0.1667, 0.75, 0.1667, 0.875, 0.125, 0.875, 0.125, 0.75, 0.125, 0.875, 0.1042, 1.0, 0.08333, 0.875, 0.1042, 0.0, 0.125, 0.125, 0.08333, 0.125, 0.125, 0.25, 0.125, 0.375, 0.08333, 0.375, 0.08333, 0.25, 0.125, 0.5, 0.125, 0.625, 0.08333, 0.625, 0.08333, 0.5, 0.125, 0.75, 0.125, 0.875, 0.08333, 0.875, 0.08333, 0.75, 0.125, 0.125, 0.125, 0.25, 0.08333, 0.25, 0.08333, 0.125, 0.125, 0.375, 0.125, 0.5, 0.08333, 0.5, 0.08333, 0.375, 0.125, 0.625, 0.125, 0.75, 0.08333, 0.75, 0.08333, 0.625, 0.08333, 0.25, 0.08333, 0.375, 0.04167, 0.375, 0.04167, 0.25, 0.08333, 0.5, 0.08333, 0.625, 0.04167, 0.625, 0.04167, 0.5, 0.08333, 0.75, 0.08333, 0.875, 0.04167, 0.875, 0.04167, 0.75, 0.08333, 0.125, 0.08333, 0.25, 0.04167, 0.25, 0.04167, 0.125, 0.08333, 0.375, 0.08333, 0.5, 0.04167, 0.5, 0.04167, 0.375, 0.08333, 0.625, 0.08333, 0.75, 0.04167, 0.75, 0.04167, 0.625, 0.08333, 0.875, 0.0625, 1.0, 0.04167, 0.875, 0.0625, 0.0, 0.08333, 0.125, 0.04167, 0.125, 0.04167, 0.125, 0.04167, 0.25, 0.0, 0.25, 0.0, 0.125, 0.04167, 0.375, 0.04167, 0.5, 0.0, 0.5, 0.0, 0.375, 0.04167, 0.625, 0.04167, 0.75, 0.0, 0.75, 0.0, 0.625, 0.04167, 0.875, 0.02083, 1.0, 0.0, 0.875, 0.02083, 0.0, 0.04167, 0.125, 0.0, 0.125, 0.04167, 0.25, 0.04167, 0.375, 0.0, 0.375, 0.0, 0.25, 0.04167, 0.5, 0.04167, 0.625, 0.0, 0.625, 0.0, 0.5, 0.04167, 0.75, 0.04167, 0.875, 0.0, 0.875, 0.0, 0.75, 1.0, 0.375, 1.0, 0.5, 0.9583, 0.5, 0.9583, 0.375, 1.0, 0.625, 1.0, 0.75, 0.9583, 0.75, 0.9583, 0.625, 1.0, 0.875, 0.9792, 1.0, 0.9583, 0.875, 0.9792, 0.0, 1.0, 0.125, 0.9583, 0.125, 1.0, 0.25, 1.0, 0.375, 0.9583, 0.375, 0.9583, 0.25, 1.0, 0.5, 1.0, 0.625, 0.9583, 0.625, 0.9583, 0.5, 1.0, 0.75, 1.0, 0.875, 0.9583, 0.875, 0.9583, 0.75, 1.0, 0.125, 1.0, 0.25, 0.9583, 0.25, 0.9583, 0.125, 0.9375, 0.0, 0.9583, 0.125, 0.9167, 0.125, 0.9583, 0.25, 0.9583, 0.375, 0.9167, 0.375, 0.9167, 0.25, 0.9583, 0.5, 0.9583, 0.625, 0.9167, 0.625, 0.9167, 0.5, 0.9583, 0.75, 0.9583, 0.875, 0.9167, 0.875, 0.9167, 0.75, 0.9583, 0.125, 0.9583, 0.25, 0.9167, 0.25, 0.9167, 0.125, 0.9583, 0.375, 0.9583, 0.5, 0.9167, 0.5, 0.9167, 0.375, 0.9583, 0.625, 0.9583, 0.75, 0.9167, 0.75, 0.9167, 0.625, 0.9583, 0.875, 0.9375, 1.0, 0.9167, 0.875, 0.9167, 0.5, 0.9167, 0.625, 0.875, 0.625, 0.875, 0.5, 0.9167, 0.75, 0.9167, 0.875, 0.875, 0.875, 0.875, 0.75, 0.9167, 0.125, 0.9167, 0.25, 0.875, 0.25, 0.875, 0.125, 0.9167, 0.375, 0.9167, 0.5, 0.875, 0.5, 0.875, 0.375, 0.9167, 0.625, 0.9167, 0.75, 0.875, 0.75, 0.875, 0.625, 0.9167, 0.875, 0.8958, 1.0, 0.875, 0.875, 0.8958, 0.0, 0.9167, 0.125, 0.875, 0.125, 0.9167, 0.25, 0.9167, 0.375, 0.875, 0.375, 0.875, 0.25, 0.875, 0.125, 0.875, 0.25, 0.8333, 0.25, 0.8333, 0.125, 0.875, 0.375, 0.875, 0.5, 0.8333, 0.5, 0.8333, 0.375, 0.875, 0.625, 0.875, 0.75, 0.8333, 0.75, 0.8333, 0.625, 0.875, 0.875, 0.8542, 1.0, 0.8333, 0.875, 0.8542, 0.0, 0.875, 0.125, 0.8333, 0.125, 0.875, 0.25, 0.875, 0.375, 0.8333, 0.375, 0.8333, 0.25, 0.875, 0.5, 0.875, 0.625, 0.8333, 0.625, 0.8333, 0.5, 0.875, 0.75, 0.875, 0.875, 0.8333, 0.875, 0.8333, 0.75, 0.8333, 0.625, 0.8333, 0.75, 0.7917, 0.75, 0.7917, 0.625, 0.8333, 0.875, 0.8125, 1.0, 0.7917, 0.875, 0.8125, 0.0, 0.8333, 0.125, 0.7917, 0.125, 0.8333, 0.25, 0.8333, 0.375, 0.7917, 0.375, 0.7917, 0.25, 0.8333, 0.5, 0.8333, 0.625, 0.7917, 0.625, 0.7917, 0.5, 0.8333, 0.75, 0.8333, 0.875, 0.7917, 0.875, 0.7917, 0.75, 0.8333, 0.125, 0.8333, 0.25, 0.7917, 0.25, 0.7917, 0.125, 0.8333, 0.375, 0.8333, 0.5, 0.7917, 0.5, 0.7917, 0.375, 0.7708, 0.0, 0.7917, 0.125, 0.75, 0.125, 0.7917, 0.25, 0.7917, 0.375, 0.75, 0.375, 0.75, 0.25, 0.7917, 0.5, 0.7917, 0.625, 0.75, 0.625, 0.75, 0.5, 0.7917, 0.75, 0.7917, 0.875, 0.75, 0.875, 0.75, 0.75, 0.7917, 0.125, 0.7917, 0.25, 0.75, 0.25, 0.75, 0.125, 0.7917, 0.375, 0.7917, 0.5, 0.75, 0.5, 0.75, 0.375, 0.7917, 0.625, 0.7917, 0.75, 0.75, 0.75, 0.75, 0.625, 0.7917, 0.875, 0.7708, 1.0, 0.75, 0.875])
me_sphere_004.materials.append(mat_siyah)
me_sphere_004.update()
me_cube_003 = bpy.data.meshes.new('Cube.003')
me_cube_003.from_pydata([(-0.02196, -0.03738, -0.006483), (-0.02186, -0.03977, -0.01003), (-0.0446, 0.07519, -0.001636), (-0.0004158, 0.07102, 0.03411), (-0.0004158, -0.0464, -0.006574), (-0.03353, 0.01991, -0.005883), (-0.0004158, 0.07511, -0.0008481), (-0.0004158, -0.04678, -0.01117), (-0.0004158, 0.02035, 0.01124), (-0.0208, -0.03907, -0.01232), (-0.02076, -0.03945, -0.0108), (-0.04267, 0.07576, -0.007039), (-0.04221, 0.07599, -0.009249), (-0.02897, 0.02004, -0.009999), (-0.03055, 0.01995, -0.007895), (-0.0004158, 0.07635, -0.01268), (-0.0004158, 0.07591, -0.008452), (-0.0004158, -0.04497, -0.01301), (-0.0004158, -0.04446, -0.01211), (-0.0004158, 0.02004, -0.0122), (-0.0004158, 0.01997, -0.008737), (-0.03566, 0.07089, 0.03532), (-0.02871, 0.07052, 0.0389), (-0.02951, 0.0186, 0.01095), (-0.03075, 0.01845, 0.01013), (-0.02968, 0.0145, 0.008809), (-0.0004158, -0.04446, -0.01659), (-0.0208, -0.0395, -0.01582), (-0.03903, 0.07629, -0.01213), (-0.0004158, 0.07675, -0.02312), (-0.02897, 0.02009, -0.01277), (-0.0004158, 0.02009, -0.01785), (-0.04558, 0.1069, -0.0005299), (-0.0004158, 0.1027, 0.03522), (-0.0004158, 0.1068, 0.0002577), (-0.04266, 0.1076, -0.007251), (-0.0422, 0.1078, -0.009461), (-0.0004158, 0.1081, -0.01157), (-0.0004158, 0.1078, -0.008664), (-0.03565, 0.1026, 0.03642), (-0.0287, 0.1022, 0.04), (-0.03902, 0.108, -0.01102), (-0.0004158, 0.1085, -0.02863), (-0.02196, -0.03738, -0.00516), (-0.0004158, -0.04005, -0.005913)], [], [(10, 1, 5, 14), (28, 29, 42, 41), (14, 5, 2, 11), (15, 12, 36, 37), (24, 23, 22, 21), (7, 4, 0, 1), (18, 7, 1, 10), (5, 24, 21, 2), (1, 0, 25, 24, 5), (13, 12, 15, 19), (9, 13, 19, 17), (11, 16, 20, 14), (14, 20, 18, 10), (3, 22, 23, 8), (30, 31, 29, 28), (27, 26, 31, 30), (17, 19, 31, 26), (13, 9, 27, 30), (12, 13, 30, 28), (12, 28, 41, 36), (9, 17, 26, 27), (19, 15, 29, 31), (32, 39, 40, 33, 34), (35, 32, 34, 38), (37, 36, 41, 42), (3, 6, 34, 33), (11, 2, 32, 35), (2, 21, 39, 32), (29, 15, 37, 42), (16, 11, 35, 38), (22, 3, 33, 40), (6, 16, 38, 34), (21, 22, 40, 39), (0, 4, 44, 43), (23, 24, 25, 0, 43), (23, 43, 44, 8)])
me_cube_003.polygons.foreach_set('use_smooth', [1, 0, 1, 1, 1, 1, 1, 1, 1, 1, 1, 1, 1, 1, 0, 0, 1, 0, 0, 0, 0, 1, 1, 1, 1, 0, 1, 1, 1, 1, 1, 0, 1, 1, 1, 1])
_uv = me_cube_003.uv_layers.new(name='UVMap')
_uv.uv.foreach_set('vector', [0.4583, 0.0, 0.5, 0.0, 0.5, 0.125, 0.4583, 0.125, 0.4167, 0.25, 0.4167, 0.375, 0.4167, 0.375, 0.4167, 0.25, 0.4583, 0.125, 0.5, 0.125, 0.5, 0.25, 0.4583, 0.25, 0.4167, 0.375, 0.4167, 0.25, 0.4167, 0.25, 0.4167, 0.375, 0.5456, 0.125, 0.857, 0.625, 0.8568, 0.5, 0.6035, 0.25, 0.5, 0.875, 0.625, 0.875, 0.625, 1.0, 0.5, 1.0, 0.4583, 0.875, 0.5, 0.875, 0.5, 1.0, 0.4583, 1.0, 0.5, 0.125, 0.5456, 0.125, 0.6035, 0.25, 0.5, 0.25, 0.5, 0.0, 0.625, 0.0, 0.625, 0.1061, 0.5456, 0.125, 0.5, 0.125, 0.4167, 0.125, 0.4167, 0.25, 0.4167, 0.375, 0.4167, 0.375, 0.4167, 0.0, 0.4167, 0.125, 0.4167, 0.375, 0.4167, 0.875, 0.4583, 0.25, 0.4583, 0.375, 0.4583, 0.375, 0.4583, 0.125, 0.4583, 0.125, 0.4583, 0.375, 0.4583, 0.875, 0.4583, 0.0, 0.75, 0.5, 0.8568, 0.5, 0.857, 0.625, 0.75, 0.625, 0.4167, 0.125, 0.4167, 0.375, 0.4167, 0.375, 0.4167, 0.25, 0.4167, 0.0, 0.4167, 0.875, 0.4167, 0.375, 0.4167, 0.125, 0.4167, 0.875, 0.4167, 0.375, 0.4167, 0.375, 0.4167, 0.875, 0.4167, 0.125, 0.4167, 0.0, 0.4167, 0.0, 0.4167, 0.125, 0.4167, 0.25, 0.4167, 0.125, 0.4167, 0.125, 0.4167, 0.25, 0.4167, 0.25, 0.4167, 0.25, 0.4167, 0.25, 0.4167, 0.25, 0.4167, 0.0, 0.4167, 0.875, 0.4167, 0.875, 0.4167, 0.0, 0.4167, 0.375, 0.4167, 0.375, 0.4167, 0.375, 0.4167, 0.375, 0.5, 0.25, 0.6035, 0.25, 0.625, 0.2682, 0.625, 0.375, 0.5, 0.375, 0.4583, 0.25, 0.5, 0.25, 0.5, 0.375, 0.4583, 0.375, 0.4167, 0.375, 0.4167, 0.25, 0.4167, 0.25, 0.4167, 0.375, 0.0, 0.0, 0.0, 0.0, 0.0, 0.0, 0.0, 0.0, 0.4583, 0.25, 0.5, 0.25, 0.5, 0.25, 0.4583, 0.25, 0.5, 0.25, 0.6035, 0.25, 0.6035, 0.25, 0.5, 0.25, 0.4167, 0.375, 0.4167, 0.375, 0.4167, 0.375, 0.4167, 0.375, 0.4583, 0.375, 0.4583, 0.25, 0.4583, 0.25, 0.4583, 0.375, 0.8568, 0.5, 0.75, 0.5, 0.75, 0.5, 0.8568, 0.5, 0.0, 0.0, 0.0, 0.0, 0.0, 0.0, 0.0, 0.0, 0.875, 0.5007, 0.8568, 0.5, 0.8568, 0.5, 0.875, 0.5007, 0.625, 1.0, 0.625, 0.875, 0.625, 0.875, 0.625, 1.0, 0.857, 0.625, 0.5456, 0.125, 0.625, 0.1061, 0.625, 1.0, 0.625, 1.0, 0.857, 0.625, 0.625, 1.0, 0.625, 0.875, 0.75, 0.625])
me_cube_003.materials.append(mat_gaga)
me_cube_003.update()
me_cube_002 = bpy.data.meshes.new('Cube.002')
me_cube_002.from_pydata([(0.0, 0.023, -0.01), (0.0, -0.049, -0.01), (0.0, -0.047, -0.004), (0.0, 0.008, 0.008), (0.0, 0.008, -0.01), (0.0, 0.023, 0.0), (0.0, -0.02, -0.01), (0.0, -0.019, 0.003), (0.0, 0.023, -0.007), (0.0, 0.029, -0.003), (0.0, 0.028, -0.005), (0.018, -0.035, -0.01), (0.011, 0.019, -0.01), (0.005, 0.023, -0.01), (0.007, -0.044, -0.005), (0.007, -0.046, -0.01), (0.012, 0.008, -0.01), (0.006, 0.009, -0.01), (0.004, 0.008, 0.008), (0.018, -0.035, -0.007), (0.009, 0.019, 0.0), (0.007, -0.018, -0.01), (0.004, 0.023, 0.0), (0.01, 0.008, -0.001), (0.01, 0.019, -0.005), (0.005, 0.023, -0.007), (0.015, -0.013, -0.01), (0.011, 0.008, -0.006), (0.018, -0.035, -0.008), (0.002, 0.029, -0.003), (0.004, 0.028, -0.005), (0.007, -0.018, 0.002), (0.014, -0.013, -0.004), (0.015, -0.013, -0.007), (0.016, -0.036, -0.006), (0.018, -0.035, -0.007), (0.018, -0.035, -0.006), (0.009, 0.008, 0.005), (0.008, 0.008, 0.008), (0.014, -0.013, -0.001), (0.0, 0.023, 0.1003), (0.005667, 0.019, 0.1003), (0.004, 0.023, 0.1003), (0.006667, 0.008, 0.09933), (0.01, 0.01, 0.008333), (0.009, 0.01867, 0.009333), (0.004, 0.023, 0.008333), (0.0, 0.023, 0.007667), (0.0, 0.008, 0.09933)], [], [(5, 8, 10, 9), (3, 7, 31, 18), (19, 32, 39, 35), (21, 15, 1, 6), (26, 11, 15, 21), (7, 2, 14, 31), (12, 16, 17, 13), (13, 17, 4, 0), (32, 23, 37, 39), (33, 27, 23, 32), (28, 33, 32, 19), (24, 25, 22, 20), (25, 30, 29, 22), (11, 26, 33, 28), (27, 24, 20, 23), (16, 12, 24, 27), (13, 0, 8, 25), (12, 13, 25, 24), (14, 2, 1, 15), (26, 16, 27, 33), (30, 10, 9, 29), (22, 29, 9, 5), (8, 10, 30, 25), (16, 26, 21, 17), (17, 21, 6, 4), (34, 14, 15, 11, 28, 19, 35, 36), (31, 14, 34, 36, 35, 39, 37, 38, 18), (44, 45, 41, 43), (46, 47, 40, 42), (45, 46, 42, 41), (20, 22, 46, 45), (22, 5, 47, 46), (23, 20, 45, 44), (23, 44, 38, 37), (18, 38, 44, 43, 48, 3), (41, 42, 40, 48, 43)])
me_cube_002.polygons.foreach_set('use_smooth', [1, 1, 1, 0, 0, 1, 0, 0, 1, 1, 1, 1, 1, 1, 1, 1, 1, 1, 1, 1, 1, 1, 1, 0, 0, 1, 1, 1, 1, 1, 1, 1, 1, 1, 1, 1])
_uv = me_cube_002.uv_layers.new(name='UVMap')
_uv.uv.foreach_set('vector', [0.0, 0.0, 0.0, 0.0, 0.0, 0.0, 0.0, 0.0, 0.7514, 0.5486, 0.7507, 0.6493, 0.8139, 0.6487, 0.8152, 0.5475, 0.5, 0.0, 0.4995, 0.1, 0.5792, 0.1, 0.5, 0.0, 0.1862, 0.6487, 0.1875, 0.75, 0.25, 0.75, 0.2493, 0.6493, 0.1267, 0.6517, 0.125, 0.75, 0.1875, 0.75, 0.1862, 0.6487, 0.7507, 0.6493, 0.75, 0.75, 0.8125, 0.75, 0.8139, 0.6487, 0.125, 0.5, 0.1285, 0.5534, 0.1848, 0.5474, 0.1875, 0.5, 0.1875, 0.5, 0.1848, 0.5474, 0.2486, 0.5486, 0.25, 0.5, 0.4995, 0.1, 0.499, 0.2, 0.6072, 0.2, 0.5792, 0.1, 0.4331, 0.1, 0.4287, 0.2, 0.499, 0.2, 0.4995, 0.1, 0.4375, 0.0, 0.4331, 0.1, 0.4995, 0.1, 0.5, 0.0, 0.4375, 0.25, 0.4375, 0.3125, 0.5, 0.3125, 0.5, 0.25, 0.4375, 0.3125, 0.4375, 0.3125, 0.5, 0.3125, 0.5, 0.3125, 0.375, 0.0, 0.3667, 0.1, 0.4331, 0.1, 0.4375, 0.0, 0.4287, 0.2, 0.4375, 0.25, 0.5, 0.25, 0.499, 0.2, 0.3584, 0.2, 0.375, 0.25, 0.4375, 0.25, 0.4287, 0.2, 0.375, 0.3125, 0.375, 0.375, 0.4375, 0.375, 0.4375, 0.3125, 0.375, 0.25, 0.375, 0.3125, 0.4375, 0.3125, 0.4375, 0.25, 0.8125, 0.75, 0.75, 0.75, 0.25, 0.75, 0.1875, 0.75, 0.3667, 0.1, 0.3584, 0.2, 0.4287, 0.2, 0.4331, 0.1, 0.4375, 0.3125, 0.4375, 0.375, 0.5, 0.375, 0.5, 0.3125, 0.5, 0.3125, 0.5, 0.3125, 0.5, 0.375, 0.5, 0.375, 0.4375, 0.375, 0.4375, 0.375, 0.4375, 0.3125, 0.4375, 0.3125, 0.1285, 0.5534, 0.1267, 0.6517, 0.1862, 0.6487, 0.1848, 0.5474, 0.1848, 0.5474, 0.1862, 0.6487, 0.2493, 0.6493, 0.2486, 0.5486, 0.8654, 0.75, 0.8125, 0.75, 0.1875, 0.75, 0.125, 0.75, 0.4375, 0.0, 0.5, 0.0, 0.5, 0.0, 0.7901, 0.6466, 0.8139, 0.6487, 0.8125, 0.75, 0.8654, 0.75, 0.7901, 0.6466, 0.5, 0.0, 0.5792, 0.1, 0.6072, 0.2, 0.8299, 0.549, 0.8152, 0.5475, 0.499, 0.2, 0.5, 0.25, 0.5, 0.25, 0.499, 0.2, 0.5, 0.3125, 0.5, 0.375, 0.5, 0.375, 0.5, 0.3125, 0.5, 0.25, 0.5, 0.3125, 0.5, 0.3125, 0.5, 0.25, 0.5, 0.25, 0.5, 0.3125, 0.5, 0.3125, 0.5, 0.25, 0.5, 0.3125, 0.5, 0.375, 0.5, 0.375, 0.5, 0.3125, 0.499, 0.2, 0.5, 0.25, 0.5, 0.25, 0.499, 0.2, 0.499, 0.2, 0.499, 0.2, 0.8299, 0.549, 0.6072, 0.2, 0.8152, 0.5475, 0.8299, 0.549, 0.499, 0.2, 0.499, 0.2, 0.0, 0.0, 0.7514, 0.5486, 0.5, 0.25, 0.5, 0.3125, 0.5, 0.375, 0.0, 0.0, 0.499, 0.2])
me_cube_002.materials.append(mat_ayak)
me_cube_002.update()
me_cube_005 = bpy.data.meshes.new('Cube.005')
me_cube_005.from_pydata([(0.0, 0.023, -0.01), (0.0, -0.049, -0.01), (0.0, -0.047, -0.004), (0.0, 0.008, 0.008), (0.0, 0.008, -0.01), (0.0, 0.023, 0.0), (0.0, -0.02, -0.01), (0.0, -0.019, 0.003), (0.0, 0.023, -0.007), (0.0, 0.029, -0.003), (0.0, 0.028, -0.005), (0.018, -0.035, -0.01), (0.011, 0.019, -0.01), (0.005, 0.023, -0.01), (0.007, -0.044, -0.005), (0.007, -0.046, -0.01), (0.012, 0.008, -0.01), (0.006, 0.009, -0.01), (0.004, 0.008, 0.008), (0.018, -0.035, -0.007), (0.009, 0.019, 0.0), (0.007, -0.018, -0.01), (0.004, 0.023, 0.0), (0.01, 0.008, -0.001), (0.01, 0.019, -0.005), (0.005, 0.023, -0.007), (0.015, -0.013, -0.01), (0.011, 0.008, -0.006), (0.018, -0.035, -0.008), (0.002, 0.029, -0.003), (0.004, 0.028, -0.005), (0.007, -0.018, 0.002), (0.014, -0.013, -0.004), (0.015, -0.013, -0.007), (0.016, -0.036, -0.006), (0.018, -0.035, -0.007), (0.018, -0.035, -0.006), (0.009, 0.008, 0.005), (0.008, 0.008, 0.008), (0.014, -0.013, -0.001), (0.0, 0.023, 0.1003), (0.005667, 0.019, 0.1003), (0.004, 0.023, 0.1003), (0.006667, 0.008, 0.09933), (0.01, 0.01, 0.008333), (0.009, 0.01867, 0.009333), (0.004, 0.023, 0.008333), (0.0, 0.023, 0.007667), (0.0, 0.008, 0.09933)], [], [(5, 8, 10, 9), (3, 7, 31, 18), (19, 32, 39, 35), (21, 15, 1, 6), (26, 11, 15, 21), (7, 2, 14, 31), (12, 16, 17, 13), (13, 17, 4, 0), (32, 23, 37, 39), (33, 27, 23, 32), (28, 33, 32, 19), (24, 25, 22, 20), (25, 30, 29, 22), (11, 26, 33, 28), (27, 24, 20, 23), (16, 12, 24, 27), (13, 0, 8, 25), (12, 13, 25, 24), (14, 2, 1, 15), (26, 16, 27, 33), (30, 10, 9, 29), (22, 29, 9, 5), (8, 10, 30, 25), (16, 26, 21, 17), (17, 21, 6, 4), (34, 14, 15, 11, 28, 19, 35, 36), (31, 14, 34, 36, 35, 39, 37, 38, 18), (44, 45, 41, 43), (46, 47, 40, 42), (45, 46, 42, 41), (20, 22, 46, 45), (22, 5, 47, 46), (23, 20, 45, 44), (23, 44, 38, 37), (18, 38, 44, 43, 48, 3), (41, 42, 40, 48, 43)])
me_cube_005.polygons.foreach_set('use_smooth', [1, 1, 1, 0, 0, 1, 0, 0, 1, 1, 1, 1, 1, 1, 1, 1, 1, 1, 1, 1, 1, 1, 1, 0, 0, 1, 1, 1, 1, 1, 1, 1, 1, 1, 1, 1])
_uv = me_cube_005.uv_layers.new(name='UVMap')
_uv.uv.foreach_set('vector', [0.0, 0.0, 0.0, 0.0, 0.0, 0.0, 0.0, 0.0, 0.7514, 0.5486, 0.7507, 0.6493, 0.8139, 0.6487, 0.8152, 0.5475, 0.5, 0.0, 0.4995, 0.1, 0.5792, 0.1, 0.5, 0.0, 0.1862, 0.6487, 0.1875, 0.75, 0.25, 0.75, 0.2493, 0.6493, 0.1267, 0.6517, 0.125, 0.75, 0.1875, 0.75, 0.1862, 0.6487, 0.7507, 0.6493, 0.75, 0.75, 0.8125, 0.75, 0.8139, 0.6487, 0.125, 0.5, 0.1285, 0.5534, 0.1848, 0.5474, 0.1875, 0.5, 0.1875, 0.5, 0.1848, 0.5474, 0.2486, 0.5486, 0.25, 0.5, 0.4995, 0.1, 0.499, 0.2, 0.6072, 0.2, 0.5792, 0.1, 0.4331, 0.1, 0.4287, 0.2, 0.499, 0.2, 0.4995, 0.1, 0.4375, 0.0, 0.4331, 0.1, 0.4995, 0.1, 0.5, 0.0, 0.4375, 0.25, 0.4375, 0.3125, 0.5, 0.3125, 0.5, 0.25, 0.4375, 0.3125, 0.4375, 0.3125, 0.5, 0.3125, 0.5, 0.3125, 0.375, 0.0, 0.3667, 0.1, 0.4331, 0.1, 0.4375, 0.0, 0.4287, 0.2, 0.4375, 0.25, 0.5, 0.25, 0.499, 0.2, 0.3584, 0.2, 0.375, 0.25, 0.4375, 0.25, 0.4287, 0.2, 0.375, 0.3125, 0.375, 0.375, 0.4375, 0.375, 0.4375, 0.3125, 0.375, 0.25, 0.375, 0.3125, 0.4375, 0.3125, 0.4375, 0.25, 0.8125, 0.75, 0.75, 0.75, 0.25, 0.75, 0.1875, 0.75, 0.3667, 0.1, 0.3584, 0.2, 0.4287, 0.2, 0.4331, 0.1, 0.4375, 0.3125, 0.4375, 0.375, 0.5, 0.375, 0.5, 0.3125, 0.5, 0.3125, 0.5, 0.3125, 0.5, 0.375, 0.5, 0.375, 0.4375, 0.375, 0.4375, 0.375, 0.4375, 0.3125, 0.4375, 0.3125, 0.1285, 0.5534, 0.1267, 0.6517, 0.1862, 0.6487, 0.1848, 0.5474, 0.1848, 0.5474, 0.1862, 0.6487, 0.2493, 0.6493, 0.2486, 0.5486, 0.8654, 0.75, 0.8125, 0.75, 0.1875, 0.75, 0.125, 0.75, 0.4375, 0.0, 0.5, 0.0, 0.5, 0.0, 0.7901, 0.6466, 0.8139, 0.6487, 0.8125, 0.75, 0.8654, 0.75, 0.7901, 0.6466, 0.5, 0.0, 0.5792, 0.1, 0.6072, 0.2, 0.8299, 0.549, 0.8152, 0.5475, 0.499, 0.2, 0.5, 0.25, 0.5, 0.25, 0.499, 0.2, 0.5, 0.3125, 0.5, 0.375, 0.5, 0.375, 0.5, 0.3125, 0.5, 0.25, 0.5, 0.3125, 0.5, 0.3125, 0.5, 0.25, 0.5, 0.25, 0.5, 0.3125, 0.5, 0.3125, 0.5, 0.25, 0.5, 0.3125, 0.5, 0.375, 0.5, 0.375, 0.5, 0.3125, 0.499, 0.2, 0.5, 0.25, 0.5, 0.25, 0.499, 0.2, 0.499, 0.2, 0.499, 0.2, 0.8299, 0.549, 0.6072, 0.2, 0.8152, 0.5475, 0.8299, 0.549, 0.499, 0.2, 0.499, 0.2, 0.0, 0.0, 0.7514, 0.5486, 0.5, 0.25, 0.5, 0.3125, 0.5, 0.375, 0.0, 0.0, 0.499, 0.2])
me_cube_005.materials.append(mat_ayak)
me_cube_005.update()

# ---- objects
ob_body = bpy.data.objects.new('body', me_cube_001)
ob_righteye = bpy.data.objects.new('rightEye', me_sphere_004)
ob_nose = bpy.data.objects.new('nose', me_cube_003)
ob_lefteye = bpy.data.objects.new('leftEye', me_sphere_004)
ob_leftfoot = bpy.data.objects.new('leftFoot', me_cube_002)
ob_rightfoot = bpy.data.objects.new('rightFoot', me_cube_005)

# ---- transforms, parenting, visibility, modifiers, constraints
ob_body.location = (0.0, 0.1357, -0.1809)
ob_body.scale = (3.0, 3.0, 3.0)
_m = ob_body.modifiers.new('WeightedNormal', 'WEIGHTED_NORMAL')
_m = ob_body.modifiers.new('Subdivision', 'SUBSURF')
_m.render_levels = 1
_m = ob_body.modifiers.new('Mirror', 'MIRROR')
_m = ob_body.modifiers.new('Smooth by Angle', 'NODES')
_m.node_group = ng_smooth_by_angle
_gi = [s.identifier for s in ng_smooth_by_angle.interface.items_tree if s.item_type == 'SOCKET' and s.in_out == 'INPUT']
_m[_gi[1]] = 3.098  # Angle
_m.use_pin_to_last = True
_m.show_group_selector = False
ob_righteye.location = (-0.082, -0.182, 0.782)
ob_righteye.scale = (2.2, 2.2, 2.64)
_m = ob_righteye.modifiers.new('Subdivision', 'SUBSURF')
_m = ob_righteye.modifiers.new('Smooth by Angle', 'NODES')
_m.node_group = ng_smooth_by_angle
_m.use_pin_to_last = True
_m.show_group_selector = False
ob_nose.location = (0.0, -0.34, 0.73)
ob_nose.scale = (1.008, 1.26, 1.512)
_m = ob_nose.modifiers.new('Mirror', 'MIRROR')
_m = ob_nose.modifiers.new('WeightedNormal', 'WEIGHTED_NORMAL')
_m = ob_nose.modifiers.new('Smooth by Angle', 'NODES')
_m.node_group = ng_smooth_by_angle
_gi = [s.identifier for s in ng_smooth_by_angle.interface.items_tree if s.item_type == 'SOCKET' and s.in_out == 'INPUT']
_m[_gi[1]] = 1.571  # Angle
_m.use_pin_to_last = True
_m.show_group_selector = False
ob_lefteye.location = (0.082, -0.182, 0.782)
ob_lefteye.scale = (2.2, 2.2, 2.64)
_m = ob_lefteye.modifiers.new('Subdivision', 'SUBSURF')
_m.render_levels = 1
_m = ob_lefteye.modifiers.new('Smooth by Angle', 'NODES')
_m.node_group = ng_smooth_by_angle
_m.use_pin_to_last = True
_m.show_group_selector = False
ob_leftfoot.location = (-0.151, 0.136, -0.364)
ob_leftfoot.scale = (3.0, 3.0, 3.0)
_m = ob_leftfoot.modifiers.new('Mirror', 'MIRROR')
_m = ob_leftfoot.modifiers.new('Smooth by Angle', 'NODES')
_m.node_group = ng_smooth_by_angle_002
_gi = [s.identifier for s in ng_smooth_by_angle_002.interface.items_tree if s.item_type == 'SOCKET' and s.in_out == 'INPUT']
_m[_gi[1]] = 3.142  # Angle
_m.use_pin_to_last = True
_m.show_group_selector = False
ob_rightfoot.location = (0.151, 0.136, -0.364)
ob_rightfoot.scale = (3.0, 3.0, 3.0)
_m = ob_rightfoot.modifiers.new('Mirror', 'MIRROR')
_m = ob_rightfoot.modifiers.new('Smooth by Angle', 'NODES')
_m.node_group = ng_smooth_by_angle_002
_gi = [s.identifier for s in ng_smooth_by_angle_002.interface.items_tree if s.item_type == 'SOCKET' and s.in_out == 'INPUT']
_m[_gi[1]] = 3.142  # Angle
_m.use_pin_to_last = True
_m.show_group_selector = False

# ---- collection membership
scene.collection.objects.link(ob_body)
scene.collection.objects.link(ob_righteye)
scene.collection.objects.link(ob_nose)
scene.collection.objects.link(ob_lefteye)
scene.collection.objects.link(ob_leftfoot)
scene.collection.objects.link(ob_rightfoot)

# ---- scene / render settings (as saved in the file)
scene.frame_start = 0; scene.frame_end = 0; scene.frame_set(0)
scene.render.engine = 'BLENDER_EEVEE_NEXT'
scene.render.resolution_x = 1080
scene.render.simplify_subdivision = 1
scene.cycles.samples = 8
scene.cycles.adaptive_threshold = 0.001
scene.eevee.taa_samples = 0
scene.eevee.ray_tracing_method = 'PROBE'
scene.eevee.use_shadow_jitter_viewport = True
scene.eevee.use_shadows = False
scene.eevee.shadow_step_count = 4
bpy.context.view_layer.update()

# ---- added for rendering (the .blend has no active camera and no usable light): camera, sun
cam_auto = bpy.data.cameras.new('AutoCamera')
cam_auto.lens = 50.0
cam_auto.sensor_width = 36.0
cam_auto.clip_end = 1000.0
ob_auto_camera = bpy.data.objects.new('AutoCamera', cam_auto)
scene.collection.objects.link(ob_auto_camera)
ob_auto_camera.location = (1.71062, -1.86706, 1.60443)
ob_auto_camera.rotation_euler = (1.09748, -7.21219e-08, 0.694738)
scene.camera = ob_auto_camera
light_auto_sun = bpy.data.lights.new('AutoSun', 'SUN')
light_auto_sun.energy = 3.0
light_auto_sun.angle = 0.0523599
ob_auto_sun = bpy.data.objects.new('AutoSun', light_auto_sun)
scene.collection.objects.link(ob_auto_sun)
ob_auto_sun.rotation_euler = (0.872665, 0.174533, 0.523599)
bpy.context.view_layer.update()
